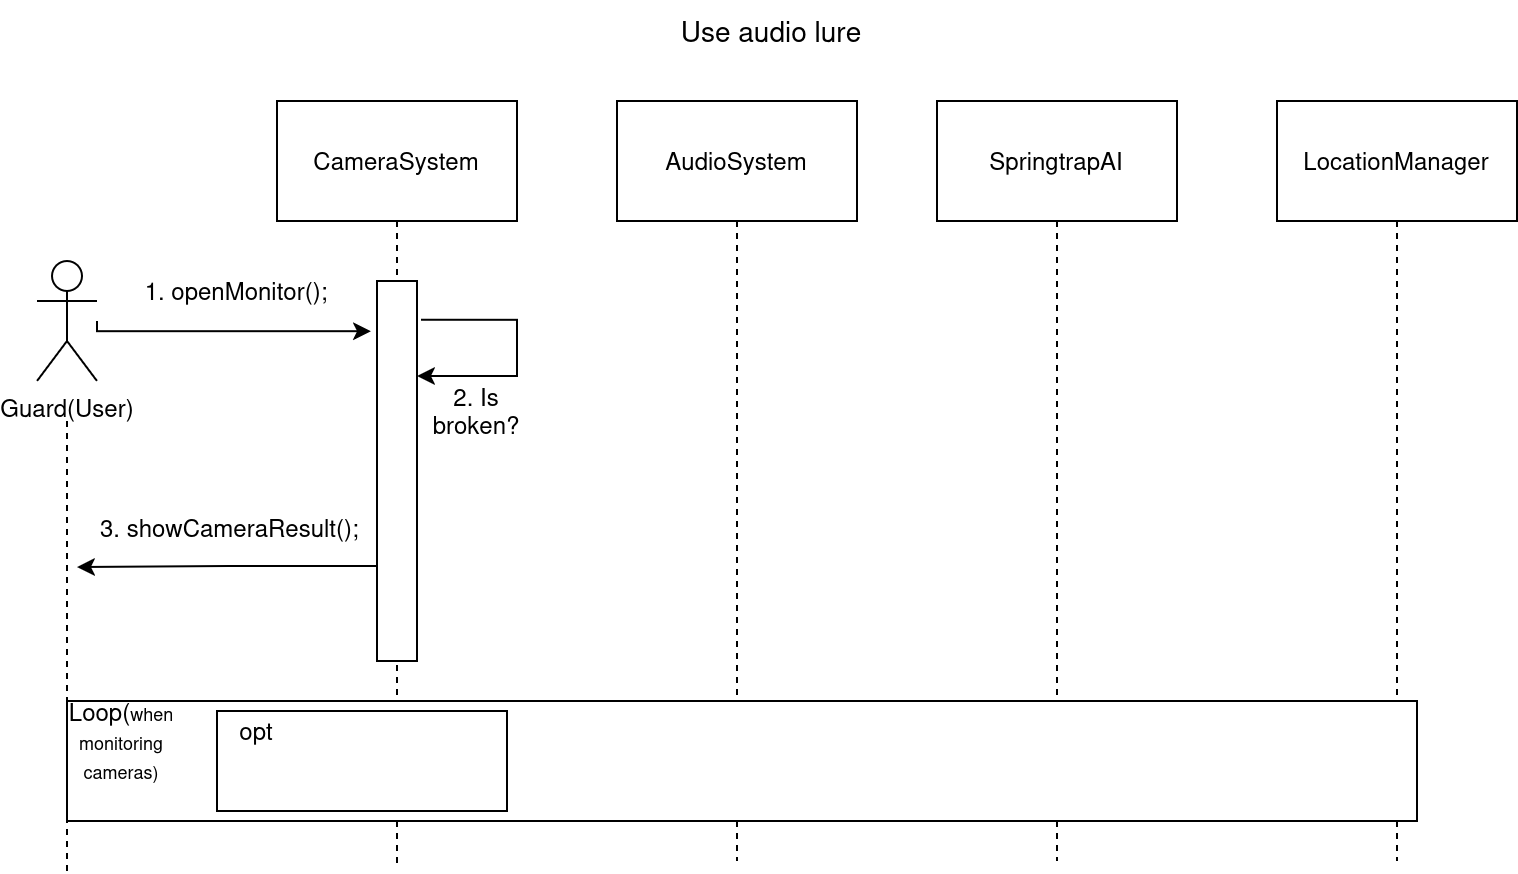

The diagram above was exported from draw.io. Its source (the exported page's mxGraphModel, read from the mxfile embedded in the PNG):
<mxGraphModel dx="1088" dy="429" grid="1" gridSize="10" guides="1" tooltips="1" connect="1" arrows="1" fold="1" page="1" pageScale="1" pageWidth="850" pageHeight="1100" math="0" shadow="0">
  <root>
    <mxCell id="0" />
    <mxCell id="1" parent="0" />
    <mxCell id="PWkKWv4NMcZ9WtR2_uDF-3" value="&lt;font style=&quot;font-size: 14px;&quot;&gt;Use audio lure&lt;/font&gt;" style="text;html=1;whiteSpace=wrap;strokeColor=none;fillColor=none;align=center;verticalAlign=middle;rounded=0;" parent="1" vertex="1">
      <mxGeometry x="380" y="30" width="115" height="30" as="geometry" />
    </mxCell>
    <mxCell id="0DxRXcPH6GvD3PNRnMMA-2" style="edgeStyle=orthogonalEdgeStyle;rounded=0;orthogonalLoop=1;jettySize=auto;html=1;entryX=-0.15;entryY=0.132;entryDx=0;entryDy=0;entryPerimeter=0;" edge="1" parent="1" target="0DxRXcPH6GvD3PNRnMMA-4">
      <mxGeometry relative="1" as="geometry">
        <mxPoint x="240" y="180" as="targetPoint" />
        <mxPoint x="100" y="190" as="sourcePoint" />
        <Array as="points">
          <mxPoint x="100" y="190" />
          <mxPoint x="100" y="195" />
        </Array>
      </mxGeometry>
    </mxCell>
    <mxCell id="0DxRXcPH6GvD3PNRnMMA-6" style="edgeStyle=orthogonalEdgeStyle;rounded=0;orthogonalLoop=1;jettySize=auto;html=1;dashed=1;endArrow=none;endFill=0;" edge="1" parent="1">
      <mxGeometry relative="1" as="geometry">
        <mxPoint x="85" y="465" as="targetPoint" />
        <mxPoint x="85" y="240" as="sourcePoint" />
        <Array as="points">
          <mxPoint x="85" y="240" />
        </Array>
      </mxGeometry>
    </mxCell>
    <mxCell id="PWkKWv4NMcZ9WtR2_uDF-4" value="&lt;div&gt;Guard(User)&lt;/div&gt;" style="shape=umlActor;verticalLabelPosition=bottom;verticalAlign=top;html=1;outlineConnect=0;" parent="1" vertex="1">
      <mxGeometry x="70" y="160" width="30" height="60" as="geometry" />
    </mxCell>
    <mxCell id="PWkKWv4NMcZ9WtR2_uDF-15" style="edgeStyle=orthogonalEdgeStyle;rounded=0;orthogonalLoop=1;jettySize=auto;html=1;dashed=1;endArrow=none;endFill=0;" parent="1" source="PWkKWv4NMcZ9WtR2_uDF-8" edge="1">
      <mxGeometry relative="1" as="geometry">
        <mxPoint x="250" y="463" as="targetPoint" />
      </mxGeometry>
    </mxCell>
    <mxCell id="PWkKWv4NMcZ9WtR2_uDF-8" value="CameraSystem" style="rounded=0;whiteSpace=wrap;html=1;" parent="1" vertex="1">
      <mxGeometry x="190" y="80" width="120" height="60" as="geometry" />
    </mxCell>
    <mxCell id="PWkKWv4NMcZ9WtR2_uDF-16" style="edgeStyle=orthogonalEdgeStyle;rounded=0;orthogonalLoop=1;jettySize=auto;html=1;dashed=1;endArrow=none;endFill=0;" parent="1" source="PWkKWv4NMcZ9WtR2_uDF-9" edge="1">
      <mxGeometry relative="1" as="geometry">
        <mxPoint x="420" y="460" as="targetPoint" />
      </mxGeometry>
    </mxCell>
    <mxCell id="PWkKWv4NMcZ9WtR2_uDF-9" value="&lt;div&gt;AudioSystem&lt;/div&gt;" style="rounded=0;whiteSpace=wrap;html=1;" parent="1" vertex="1">
      <mxGeometry x="360" y="80" width="120" height="60" as="geometry" />
    </mxCell>
    <mxCell id="PWkKWv4NMcZ9WtR2_uDF-17" style="edgeStyle=orthogonalEdgeStyle;rounded=0;orthogonalLoop=1;jettySize=auto;html=1;dashed=1;endArrow=none;endFill=0;" parent="1" source="PWkKWv4NMcZ9WtR2_uDF-11" edge="1">
      <mxGeometry relative="1" as="geometry">
        <mxPoint x="580" y="460" as="targetPoint" />
      </mxGeometry>
    </mxCell>
    <mxCell id="PWkKWv4NMcZ9WtR2_uDF-11" value="SpringtrapAI" style="rounded=0;whiteSpace=wrap;html=1;" parent="1" vertex="1">
      <mxGeometry x="520" y="80" width="120" height="60" as="geometry" />
    </mxCell>
    <mxCell id="PWkKWv4NMcZ9WtR2_uDF-18" style="edgeStyle=orthogonalEdgeStyle;rounded=0;orthogonalLoop=1;jettySize=auto;html=1;dashed=1;endArrow=none;endFill=0;" parent="1" source="PWkKWv4NMcZ9WtR2_uDF-12" edge="1">
      <mxGeometry relative="1" as="geometry">
        <mxPoint x="750" y="460" as="targetPoint" />
      </mxGeometry>
    </mxCell>
    <mxCell id="PWkKWv4NMcZ9WtR2_uDF-12" value="LocationManager" style="rounded=0;whiteSpace=wrap;html=1;" parent="1" vertex="1">
      <mxGeometry x="690" y="80" width="120" height="60" as="geometry" />
    </mxCell>
    <mxCell id="0DxRXcPH6GvD3PNRnMMA-7" style="edgeStyle=orthogonalEdgeStyle;rounded=0;orthogonalLoop=1;jettySize=auto;html=1;exitX=0;exitY=0.75;exitDx=0;exitDy=0;" edge="1" parent="1" source="0DxRXcPH6GvD3PNRnMMA-4">
      <mxGeometry relative="1" as="geometry">
        <mxPoint x="90" y="313" as="targetPoint" />
      </mxGeometry>
    </mxCell>
    <mxCell id="0DxRXcPH6GvD3PNRnMMA-13" style="edgeStyle=orthogonalEdgeStyle;rounded=0;orthogonalLoop=1;jettySize=auto;html=1;exitX=1;exitY=0.25;exitDx=0;exitDy=0;entryX=1.1;entryY=0.102;entryDx=0;entryDy=0;entryPerimeter=0;startArrow=classic;startFill=1;endArrow=none;endFill=0;" edge="1" parent="1" source="0DxRXcPH6GvD3PNRnMMA-4" target="0DxRXcPH6GvD3PNRnMMA-4">
      <mxGeometry relative="1" as="geometry">
        <mxPoint x="280" y="190" as="targetPoint" />
        <Array as="points">
          <mxPoint x="310" y="218" />
          <mxPoint x="310" y="189" />
        </Array>
      </mxGeometry>
    </mxCell>
    <mxCell id="0DxRXcPH6GvD3PNRnMMA-4" value="" style="rounded=0;whiteSpace=wrap;html=1;" vertex="1" parent="1">
      <mxGeometry x="240" y="170" width="20" height="190" as="geometry" />
    </mxCell>
    <mxCell id="0DxRXcPH6GvD3PNRnMMA-5" value="1. openMonitor();" style="text;html=1;whiteSpace=wrap;strokeColor=none;fillColor=none;align=center;verticalAlign=middle;rounded=0;" vertex="1" parent="1">
      <mxGeometry x="120" y="160" width="100" height="30" as="geometry" />
    </mxCell>
    <mxCell id="0DxRXcPH6GvD3PNRnMMA-8" value="3. showCameraResult();" style="text;whiteSpace=wrap;html=1;" vertex="1" parent="1">
      <mxGeometry x="100" y="280" width="140" height="40" as="geometry" />
    </mxCell>
    <mxCell id="0DxRXcPH6GvD3PNRnMMA-9" value="" style="rounded=0;whiteSpace=wrap;html=1;" vertex="1" parent="1">
      <mxGeometry x="85" y="380" width="675" height="60" as="geometry" />
    </mxCell>
    <mxCell id="0DxRXcPH6GvD3PNRnMMA-15" value="2. Is broken?" style="text;html=1;whiteSpace=wrap;strokeColor=none;fillColor=none;align=center;verticalAlign=middle;rounded=0;" vertex="1" parent="1">
      <mxGeometry x="260" y="220" width="60" height="30" as="geometry" />
    </mxCell>
    <mxCell id="0DxRXcPH6GvD3PNRnMMA-16" value="" style="rounded=0;whiteSpace=wrap;html=1;" vertex="1" parent="1">
      <mxGeometry x="160" y="385" width="145" height="50" as="geometry" />
    </mxCell>
    <mxCell id="0DxRXcPH6GvD3PNRnMMA-17" value="&lt;div&gt;opt&lt;/div&gt;" style="text;html=1;whiteSpace=wrap;strokeColor=none;fillColor=none;align=center;verticalAlign=middle;rounded=0;" vertex="1" parent="1">
      <mxGeometry x="150" y="380" width="60" height="30" as="geometry" />
    </mxCell>
    <mxCell id="0DxRXcPH6GvD3PNRnMMA-20" value="Loop(&lt;font style=&quot;font-size: 9px;&quot;&gt;when monitoring cameras)&lt;/font&gt;" style="text;html=1;whiteSpace=wrap;strokeColor=none;fillColor=none;align=center;verticalAlign=middle;rounded=0;" vertex="1" parent="1">
      <mxGeometry x="85" y="385" width="55" height="30" as="geometry" />
    </mxCell>
  </root>
</mxGraphModel>